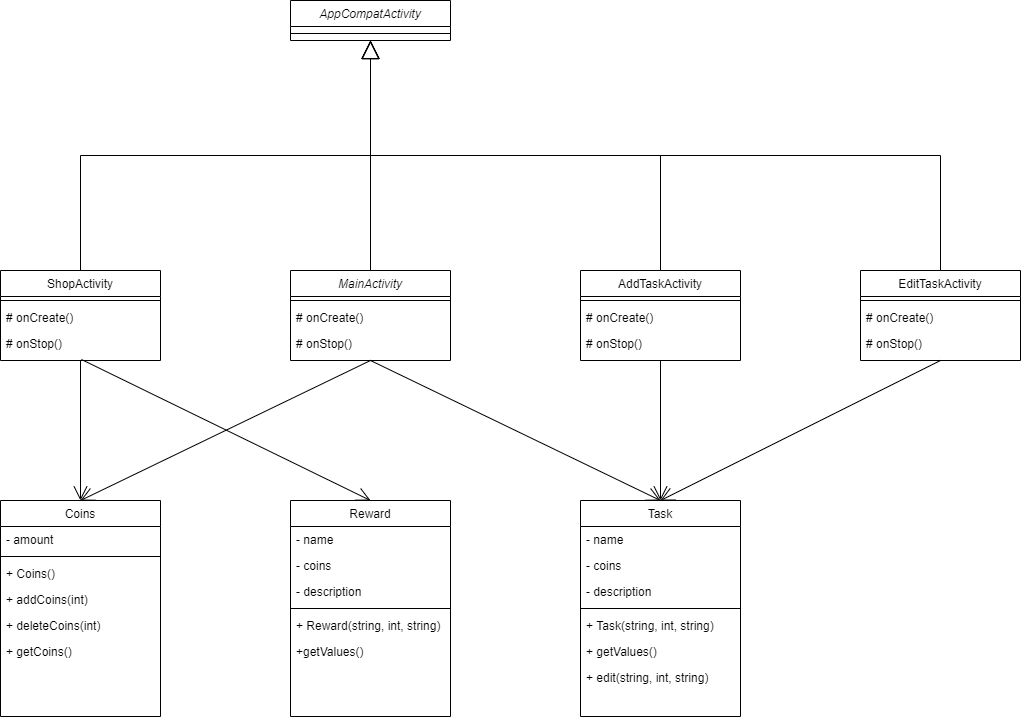

The diagram above was exported from draw.io. Its source (the exported page's mxGraphModel, read from the mxfile embedded in the PNG):
<mxGraphModel dx="1422" dy="762" grid="1" gridSize="10" guides="1" tooltips="1" connect="1" arrows="1" fold="1" page="1" pageScale="1" pageWidth="827" pageHeight="1169" math="0" shadow="0">
  <root>
    <mxCell id="WIyWlLk6GJQsqaUBKTNV-0" />
    <mxCell id="WIyWlLk6GJQsqaUBKTNV-1" parent="WIyWlLk6GJQsqaUBKTNV-0" />
    <mxCell id="zkfFHV4jXpPFQw0GAbJ--0" value="MainActivity" style="swimlane;fontStyle=2;align=center;verticalAlign=top;childLayout=stackLayout;horizontal=1;startSize=26;horizontalStack=0;resizeParent=1;resizeLast=0;collapsible=1;marginBottom=0;rounded=0;shadow=0;strokeWidth=1;" parent="WIyWlLk6GJQsqaUBKTNV-1" vertex="1">
      <mxGeometry x="310" y="310" width="160" height="90" as="geometry">
        <mxRectangle x="230" y="140" width="160" height="26" as="alternateBounds" />
      </mxGeometry>
    </mxCell>
    <mxCell id="zkfFHV4jXpPFQw0GAbJ--4" value="" style="line;html=1;strokeWidth=1;align=left;verticalAlign=middle;spacingTop=-1;spacingLeft=3;spacingRight=3;rotatable=0;labelPosition=right;points=[];portConstraint=eastwest;" parent="zkfFHV4jXpPFQw0GAbJ--0" vertex="1">
      <mxGeometry y="26" width="160" height="8" as="geometry" />
    </mxCell>
    <mxCell id="zkfFHV4jXpPFQw0GAbJ--5" value="# onCreate()" style="text;align=left;verticalAlign=top;spacingLeft=4;spacingRight=4;overflow=hidden;rotatable=0;points=[[0,0.5],[1,0.5]];portConstraint=eastwest;" parent="zkfFHV4jXpPFQw0GAbJ--0" vertex="1">
      <mxGeometry y="34" width="160" height="26" as="geometry" />
    </mxCell>
    <mxCell id="lSyhNkd20zEJznmbMm93-65" value="# onStop()" style="text;align=left;verticalAlign=top;spacingLeft=4;spacingRight=4;overflow=hidden;rotatable=0;points=[[0,0.5],[1,0.5]];portConstraint=eastwest;" parent="zkfFHV4jXpPFQw0GAbJ--0" vertex="1">
      <mxGeometry y="60" width="160" height="26" as="geometry" />
    </mxCell>
    <mxCell id="zkfFHV4jXpPFQw0GAbJ--17" value="ShopActivity" style="swimlane;fontStyle=0;align=center;verticalAlign=top;childLayout=stackLayout;horizontal=1;startSize=26;horizontalStack=0;resizeParent=1;resizeLast=0;collapsible=1;marginBottom=0;rounded=0;shadow=0;strokeWidth=1;" parent="WIyWlLk6GJQsqaUBKTNV-1" vertex="1">
      <mxGeometry x="20" y="310" width="160" height="90" as="geometry">
        <mxRectangle x="550" y="140" width="160" height="26" as="alternateBounds" />
      </mxGeometry>
    </mxCell>
    <mxCell id="zkfFHV4jXpPFQw0GAbJ--23" value="" style="line;html=1;strokeWidth=1;align=left;verticalAlign=middle;spacingTop=-1;spacingLeft=3;spacingRight=3;rotatable=0;labelPosition=right;points=[];portConstraint=eastwest;" parent="zkfFHV4jXpPFQw0GAbJ--17" vertex="1">
      <mxGeometry y="26" width="160" height="8" as="geometry" />
    </mxCell>
    <mxCell id="zkfFHV4jXpPFQw0GAbJ--24" value="# onCreate()" style="text;align=left;verticalAlign=top;spacingLeft=4;spacingRight=4;overflow=hidden;rotatable=0;points=[[0,0.5],[1,0.5]];portConstraint=eastwest;" parent="zkfFHV4jXpPFQw0GAbJ--17" vertex="1">
      <mxGeometry y="34" width="160" height="26" as="geometry" />
    </mxCell>
    <mxCell id="zkfFHV4jXpPFQw0GAbJ--25" value="# onStop()" style="text;align=left;verticalAlign=top;spacingLeft=4;spacingRight=4;overflow=hidden;rotatable=0;points=[[0,0.5],[1,0.5]];portConstraint=eastwest;" parent="zkfFHV4jXpPFQw0GAbJ--17" vertex="1">
      <mxGeometry y="60" width="160" height="26" as="geometry" />
    </mxCell>
    <mxCell id="lSyhNkd20zEJznmbMm93-0" value="AddTaskActivity" style="swimlane;fontStyle=0;align=center;verticalAlign=top;childLayout=stackLayout;horizontal=1;startSize=26;horizontalStack=0;resizeParent=1;resizeLast=0;collapsible=1;marginBottom=0;rounded=0;shadow=0;strokeWidth=1;" parent="WIyWlLk6GJQsqaUBKTNV-1" vertex="1">
      <mxGeometry x="600" y="310" width="160" height="90" as="geometry">
        <mxRectangle x="550" y="140" width="160" height="26" as="alternateBounds" />
      </mxGeometry>
    </mxCell>
    <mxCell id="lSyhNkd20zEJznmbMm93-6" value="" style="line;html=1;strokeWidth=1;align=left;verticalAlign=middle;spacingTop=-1;spacingLeft=3;spacingRight=3;rotatable=0;labelPosition=right;points=[];portConstraint=eastwest;" parent="lSyhNkd20zEJznmbMm93-0" vertex="1">
      <mxGeometry y="26" width="160" height="8" as="geometry" />
    </mxCell>
    <mxCell id="lSyhNkd20zEJznmbMm93-7" value="# onCreate()" style="text;align=left;verticalAlign=top;spacingLeft=4;spacingRight=4;overflow=hidden;rotatable=0;points=[[0,0.5],[1,0.5]];portConstraint=eastwest;" parent="lSyhNkd20zEJznmbMm93-0" vertex="1">
      <mxGeometry y="34" width="160" height="26" as="geometry" />
    </mxCell>
    <mxCell id="lSyhNkd20zEJznmbMm93-66" value="# onStop()" style="text;align=left;verticalAlign=top;spacingLeft=4;spacingRight=4;overflow=hidden;rotatable=0;points=[[0,0.5],[1,0.5]];portConstraint=eastwest;" parent="lSyhNkd20zEJznmbMm93-0" vertex="1">
      <mxGeometry y="60" width="160" height="26" as="geometry" />
    </mxCell>
    <mxCell id="lSyhNkd20zEJznmbMm93-10" value="EditTaskActivity" style="swimlane;fontStyle=0;align=center;verticalAlign=top;childLayout=stackLayout;horizontal=1;startSize=26;horizontalStack=0;resizeParent=1;resizeLast=0;collapsible=1;marginBottom=0;rounded=0;shadow=0;strokeWidth=1;" parent="WIyWlLk6GJQsqaUBKTNV-1" vertex="1">
      <mxGeometry x="880" y="310" width="160" height="90" as="geometry">
        <mxRectangle x="550" y="140" width="160" height="26" as="alternateBounds" />
      </mxGeometry>
    </mxCell>
    <mxCell id="lSyhNkd20zEJznmbMm93-16" value="" style="line;html=1;strokeWidth=1;align=left;verticalAlign=middle;spacingTop=-1;spacingLeft=3;spacingRight=3;rotatable=0;labelPosition=right;points=[];portConstraint=eastwest;" parent="lSyhNkd20zEJznmbMm93-10" vertex="1">
      <mxGeometry y="26" width="160" height="8" as="geometry" />
    </mxCell>
    <mxCell id="lSyhNkd20zEJznmbMm93-17" value="# onCreate()" style="text;align=left;verticalAlign=top;spacingLeft=4;spacingRight=4;overflow=hidden;rotatable=0;points=[[0,0.5],[1,0.5]];portConstraint=eastwest;" parent="lSyhNkd20zEJznmbMm93-10" vertex="1">
      <mxGeometry y="34" width="160" height="26" as="geometry" />
    </mxCell>
    <mxCell id="lSyhNkd20zEJznmbMm93-67" value="# onStop()" style="text;align=left;verticalAlign=top;spacingLeft=4;spacingRight=4;overflow=hidden;rotatable=0;points=[[0,0.5],[1,0.5]];portConstraint=eastwest;" parent="lSyhNkd20zEJznmbMm93-10" vertex="1">
      <mxGeometry y="60" width="160" height="26" as="geometry" />
    </mxCell>
    <mxCell id="lSyhNkd20zEJznmbMm93-21" value="Task" style="swimlane;fontStyle=0;align=center;verticalAlign=top;childLayout=stackLayout;horizontal=1;startSize=26;horizontalStack=0;resizeParent=1;resizeLast=0;collapsible=1;marginBottom=0;rounded=0;shadow=0;strokeWidth=1;" parent="WIyWlLk6GJQsqaUBKTNV-1" vertex="1">
      <mxGeometry x="600" y="540" width="160" height="216" as="geometry">
        <mxRectangle x="550" y="140" width="160" height="26" as="alternateBounds" />
      </mxGeometry>
    </mxCell>
    <mxCell id="lSyhNkd20zEJznmbMm93-22" value="- name" style="text;align=left;verticalAlign=top;spacingLeft=4;spacingRight=4;overflow=hidden;rotatable=0;points=[[0,0.5],[1,0.5]];portConstraint=eastwest;" parent="lSyhNkd20zEJznmbMm93-21" vertex="1">
      <mxGeometry y="26" width="160" height="26" as="geometry" />
    </mxCell>
    <mxCell id="lSyhNkd20zEJznmbMm93-23" value="- coins" style="text;align=left;verticalAlign=top;spacingLeft=4;spacingRight=4;overflow=hidden;rotatable=0;points=[[0,0.5],[1,0.5]];portConstraint=eastwest;rounded=0;shadow=0;html=0;" parent="lSyhNkd20zEJznmbMm93-21" vertex="1">
      <mxGeometry y="52" width="160" height="26" as="geometry" />
    </mxCell>
    <mxCell id="lSyhNkd20zEJznmbMm93-24" value="- description" style="text;align=left;verticalAlign=top;spacingLeft=4;spacingRight=4;overflow=hidden;rotatable=0;points=[[0,0.5],[1,0.5]];portConstraint=eastwest;rounded=0;shadow=0;html=0;" parent="lSyhNkd20zEJznmbMm93-21" vertex="1">
      <mxGeometry y="78" width="160" height="26" as="geometry" />
    </mxCell>
    <mxCell id="lSyhNkd20zEJznmbMm93-27" value="" style="line;html=1;strokeWidth=1;align=left;verticalAlign=middle;spacingTop=-1;spacingLeft=3;spacingRight=3;rotatable=0;labelPosition=right;points=[];portConstraint=eastwest;" parent="lSyhNkd20zEJznmbMm93-21" vertex="1">
      <mxGeometry y="104" width="160" height="8" as="geometry" />
    </mxCell>
    <mxCell id="lSyhNkd20zEJznmbMm93-28" value="+ Task(string, int, string)" style="text;align=left;verticalAlign=top;spacingLeft=4;spacingRight=4;overflow=hidden;rotatable=0;points=[[0,0.5],[1,0.5]];portConstraint=eastwest;" parent="lSyhNkd20zEJznmbMm93-21" vertex="1">
      <mxGeometry y="112" width="160" height="26" as="geometry" />
    </mxCell>
    <mxCell id="lSyhNkd20zEJznmbMm93-29" value="+ getValues()" style="text;align=left;verticalAlign=top;spacingLeft=4;spacingRight=4;overflow=hidden;rotatable=0;points=[[0,0.5],[1,0.5]];portConstraint=eastwest;" parent="lSyhNkd20zEJznmbMm93-21" vertex="1">
      <mxGeometry y="138" width="160" height="26" as="geometry" />
    </mxCell>
    <mxCell id="lSyhNkd20zEJznmbMm93-79" value="+ edit(string, int, string)" style="text;align=left;verticalAlign=top;spacingLeft=4;spacingRight=4;overflow=hidden;rotatable=0;points=[[0,0.5],[1,0.5]];portConstraint=eastwest;" parent="lSyhNkd20zEJznmbMm93-21" vertex="1">
      <mxGeometry y="164" width="160" height="26" as="geometry" />
    </mxCell>
    <mxCell id="lSyhNkd20zEJznmbMm93-30" value="Reward" style="swimlane;fontStyle=0;align=center;verticalAlign=top;childLayout=stackLayout;horizontal=1;startSize=26;horizontalStack=0;resizeParent=1;resizeLast=0;collapsible=1;marginBottom=0;rounded=0;shadow=0;strokeWidth=1;" parent="WIyWlLk6GJQsqaUBKTNV-1" vertex="1">
      <mxGeometry x="310" y="540" width="160" height="216" as="geometry">
        <mxRectangle x="550" y="140" width="160" height="26" as="alternateBounds" />
      </mxGeometry>
    </mxCell>
    <mxCell id="lSyhNkd20zEJznmbMm93-31" value="- name" style="text;align=left;verticalAlign=top;spacingLeft=4;spacingRight=4;overflow=hidden;rotatable=0;points=[[0,0.5],[1,0.5]];portConstraint=eastwest;" parent="lSyhNkd20zEJznmbMm93-30" vertex="1">
      <mxGeometry y="26" width="160" height="26" as="geometry" />
    </mxCell>
    <mxCell id="lSyhNkd20zEJznmbMm93-32" value="- coins" style="text;align=left;verticalAlign=top;spacingLeft=4;spacingRight=4;overflow=hidden;rotatable=0;points=[[0,0.5],[1,0.5]];portConstraint=eastwest;rounded=0;shadow=0;html=0;" parent="lSyhNkd20zEJznmbMm93-30" vertex="1">
      <mxGeometry y="52" width="160" height="26" as="geometry" />
    </mxCell>
    <mxCell id="lSyhNkd20zEJznmbMm93-33" value="- description" style="text;align=left;verticalAlign=top;spacingLeft=4;spacingRight=4;overflow=hidden;rotatable=0;points=[[0,0.5],[1,0.5]];portConstraint=eastwest;rounded=0;shadow=0;html=0;" parent="lSyhNkd20zEJznmbMm93-30" vertex="1">
      <mxGeometry y="78" width="160" height="26" as="geometry" />
    </mxCell>
    <mxCell id="lSyhNkd20zEJznmbMm93-36" value="" style="line;html=1;strokeWidth=1;align=left;verticalAlign=middle;spacingTop=-1;spacingLeft=3;spacingRight=3;rotatable=0;labelPosition=right;points=[];portConstraint=eastwest;" parent="lSyhNkd20zEJznmbMm93-30" vertex="1">
      <mxGeometry y="104" width="160" height="8" as="geometry" />
    </mxCell>
    <mxCell id="lSyhNkd20zEJznmbMm93-37" value="+ Reward(string, int, string)" style="text;align=left;verticalAlign=top;spacingLeft=4;spacingRight=4;overflow=hidden;rotatable=0;points=[[0,0.5],[1,0.5]];portConstraint=eastwest;" parent="lSyhNkd20zEJznmbMm93-30" vertex="1">
      <mxGeometry y="112" width="160" height="26" as="geometry" />
    </mxCell>
    <mxCell id="lSyhNkd20zEJznmbMm93-38" value="+getValues()" style="text;align=left;verticalAlign=top;spacingLeft=4;spacingRight=4;overflow=hidden;rotatable=0;points=[[0,0.5],[1,0.5]];portConstraint=eastwest;" parent="lSyhNkd20zEJznmbMm93-30" vertex="1">
      <mxGeometry y="138" width="160" height="26" as="geometry" />
    </mxCell>
    <mxCell id="lSyhNkd20zEJznmbMm93-39" value="AppCompatActivity" style="swimlane;fontStyle=2;align=center;verticalAlign=top;childLayout=stackLayout;horizontal=1;startSize=26;horizontalStack=0;resizeParent=1;resizeLast=0;collapsible=1;marginBottom=0;rounded=0;shadow=0;strokeWidth=1;" parent="WIyWlLk6GJQsqaUBKTNV-1" vertex="1">
      <mxGeometry x="310" y="40" width="160" height="40" as="geometry">
        <mxRectangle x="230" y="140" width="160" height="26" as="alternateBounds" />
      </mxGeometry>
    </mxCell>
    <mxCell id="lSyhNkd20zEJznmbMm93-43" value="" style="line;html=1;strokeWidth=1;align=left;verticalAlign=middle;spacingTop=-1;spacingLeft=3;spacingRight=3;rotatable=0;labelPosition=right;points=[];portConstraint=eastwest;" parent="lSyhNkd20zEJznmbMm93-39" vertex="1">
      <mxGeometry y="26" width="160" height="14" as="geometry" />
    </mxCell>
    <mxCell id="lSyhNkd20zEJznmbMm93-46" value="" style="endArrow=block;endSize=16;endFill=0;html=1;exitX=0.5;exitY=0;exitDx=0;exitDy=0;edgeStyle=orthogonalEdgeStyle;rounded=0;entryX=0.5;entryY=1;entryDx=0;entryDy=0;" parent="WIyWlLk6GJQsqaUBKTNV-1" source="zkfFHV4jXpPFQw0GAbJ--17" target="lSyhNkd20zEJznmbMm93-39" edge="1">
      <mxGeometry x="0.0022" y="65" width="160" relative="1" as="geometry">
        <mxPoint x="80" y="150" as="sourcePoint" />
        <mxPoint x="380.0799999999999" y="100.98800000000006" as="targetPoint" />
        <mxPoint as="offset" />
      </mxGeometry>
    </mxCell>
    <mxCell id="lSyhNkd20zEJznmbMm93-55" value="" style="endArrow=block;endSize=16;endFill=0;html=1;edgeStyle=orthogonalEdgeStyle;rounded=0;exitX=0.5;exitY=0;exitDx=0;exitDy=0;" parent="WIyWlLk6GJQsqaUBKTNV-1" source="zkfFHV4jXpPFQw0GAbJ--0" edge="1">
      <mxGeometry x="0.0022" y="65" width="160" relative="1" as="geometry">
        <mxPoint x="380" y="320" as="sourcePoint" />
        <mxPoint x="390" y="80" as="targetPoint" />
        <mxPoint as="offset" />
      </mxGeometry>
    </mxCell>
    <mxCell id="lSyhNkd20zEJznmbMm93-57" value="" style="endArrow=block;endSize=16;endFill=0;html=1;exitX=0.5;exitY=0;exitDx=0;exitDy=0;edgeStyle=orthogonalEdgeStyle;rounded=0;" parent="WIyWlLk6GJQsqaUBKTNV-1" source="lSyhNkd20zEJznmbMm93-10" edge="1">
      <mxGeometry x="0.0022" y="65" width="160" relative="1" as="geometry">
        <mxPoint x="130" y="340" as="sourcePoint" />
        <mxPoint x="390" y="80" as="targetPoint" />
        <mxPoint as="offset" />
      </mxGeometry>
    </mxCell>
    <mxCell id="lSyhNkd20zEJznmbMm93-58" value="" style="endArrow=open;endFill=1;endSize=12;html=1;exitX=0.506;exitY=1.115;exitDx=0;exitDy=0;exitPerimeter=0;entryX=0.5;entryY=0;entryDx=0;entryDy=0;" parent="WIyWlLk6GJQsqaUBKTNV-1" source="zkfFHV4jXpPFQw0GAbJ--25" target="lSyhNkd20zEJznmbMm93-30" edge="1">
      <mxGeometry width="160" relative="1" as="geometry">
        <mxPoint x="270" y="540" as="sourcePoint" />
        <mxPoint x="430" y="540" as="targetPoint" />
      </mxGeometry>
    </mxCell>
    <mxCell id="lSyhNkd20zEJznmbMm93-59" value="" style="endArrow=open;endFill=1;endSize=12;html=1;entryX=0.5;entryY=0;entryDx=0;entryDy=0;exitX=0.5;exitY=1;exitDx=0;exitDy=0;" parent="WIyWlLk6GJQsqaUBKTNV-1" source="zkfFHV4jXpPFQw0GAbJ--0" target="lSyhNkd20zEJznmbMm93-21" edge="1">
      <mxGeometry width="160" relative="1" as="geometry">
        <mxPoint x="380" y="451" as="sourcePoint" />
        <mxPoint x="539.04" y="611.01" as="targetPoint" />
      </mxGeometry>
    </mxCell>
    <mxCell id="lSyhNkd20zEJznmbMm93-62" value="" style="endArrow=block;endSize=16;endFill=0;html=1;edgeStyle=orthogonalEdgeStyle;rounded=0;exitX=0.5;exitY=0;exitDx=0;exitDy=0;" parent="WIyWlLk6GJQsqaUBKTNV-1" source="lSyhNkd20zEJznmbMm93-0" edge="1">
      <mxGeometry x="0.0022" y="65" width="160" relative="1" as="geometry">
        <mxPoint x="400" y="320" as="sourcePoint" />
        <mxPoint x="390" y="80" as="targetPoint" />
        <mxPoint as="offset" />
      </mxGeometry>
    </mxCell>
    <mxCell id="lSyhNkd20zEJznmbMm93-68" value="Coins" style="swimlane;fontStyle=0;align=center;verticalAlign=top;childLayout=stackLayout;horizontal=1;startSize=26;horizontalStack=0;resizeParent=1;resizeLast=0;collapsible=1;marginBottom=0;rounded=0;shadow=0;strokeWidth=1;" parent="WIyWlLk6GJQsqaUBKTNV-1" vertex="1">
      <mxGeometry x="20" y="540" width="160" height="216" as="geometry">
        <mxRectangle x="550" y="140" width="160" height="26" as="alternateBounds" />
      </mxGeometry>
    </mxCell>
    <mxCell id="lSyhNkd20zEJznmbMm93-69" value="- amount" style="text;align=left;verticalAlign=top;spacingLeft=4;spacingRight=4;overflow=hidden;rotatable=0;points=[[0,0.5],[1,0.5]];portConstraint=eastwest;" parent="lSyhNkd20zEJznmbMm93-68" vertex="1">
      <mxGeometry y="26" width="160" height="26" as="geometry" />
    </mxCell>
    <mxCell id="lSyhNkd20zEJznmbMm93-74" value="" style="line;html=1;strokeWidth=1;align=left;verticalAlign=middle;spacingTop=-1;spacingLeft=3;spacingRight=3;rotatable=0;labelPosition=right;points=[];portConstraint=eastwest;" parent="lSyhNkd20zEJznmbMm93-68" vertex="1">
      <mxGeometry y="52" width="160" height="8" as="geometry" />
    </mxCell>
    <mxCell id="lSyhNkd20zEJznmbMm93-75" value="+ Coins()" style="text;align=left;verticalAlign=top;spacingLeft=4;spacingRight=4;overflow=hidden;rotatable=0;points=[[0,0.5],[1,0.5]];portConstraint=eastwest;" parent="lSyhNkd20zEJznmbMm93-68" vertex="1">
      <mxGeometry y="60" width="160" height="26" as="geometry" />
    </mxCell>
    <mxCell id="lSyhNkd20zEJznmbMm93-76" value="+ addCoins(int)" style="text;align=left;verticalAlign=top;spacingLeft=4;spacingRight=4;overflow=hidden;rotatable=0;points=[[0,0.5],[1,0.5]];portConstraint=eastwest;" parent="lSyhNkd20zEJznmbMm93-68" vertex="1">
      <mxGeometry y="86" width="160" height="26" as="geometry" />
    </mxCell>
    <mxCell id="lSyhNkd20zEJznmbMm93-77" value="+ deleteCoins(int)" style="text;align=left;verticalAlign=top;spacingLeft=4;spacingRight=4;overflow=hidden;rotatable=0;points=[[0,0.5],[1,0.5]];portConstraint=eastwest;" parent="lSyhNkd20zEJznmbMm93-68" vertex="1">
      <mxGeometry y="112" width="160" height="26" as="geometry" />
    </mxCell>
    <mxCell id="lSyhNkd20zEJznmbMm93-80" value="+ getCoins()" style="text;align=left;verticalAlign=top;spacingLeft=4;spacingRight=4;overflow=hidden;rotatable=0;points=[[0,0.5],[1,0.5]];portConstraint=eastwest;" parent="lSyhNkd20zEJznmbMm93-68" vertex="1">
      <mxGeometry y="138" width="160" height="26" as="geometry" />
    </mxCell>
    <mxCell id="lSyhNkd20zEJznmbMm93-81" value="" style="endArrow=open;endFill=1;endSize=12;html=1;exitX=0.5;exitY=1;exitDx=0;exitDy=0;entryX=0.5;entryY=0;entryDx=0;entryDy=0;labelPosition=center;verticalLabelPosition=bottom;align=center;verticalAlign=top;" parent="WIyWlLk6GJQsqaUBKTNV-1" source="zkfFHV4jXpPFQw0GAbJ--17" target="lSyhNkd20zEJznmbMm93-68" edge="1">
      <mxGeometry width="160" relative="1" as="geometry">
        <mxPoint x="110.96000000000004" y="408.99" as="sourcePoint" />
        <mxPoint x="100" y="530" as="targetPoint" />
      </mxGeometry>
    </mxCell>
    <mxCell id="lSyhNkd20zEJznmbMm93-82" value="" style="endArrow=open;endFill=1;endSize=12;html=1;exitX=0.5;exitY=1;exitDx=0;exitDy=0;" parent="WIyWlLk6GJQsqaUBKTNV-1" source="zkfFHV4jXpPFQw0GAbJ--0" edge="1">
      <mxGeometry width="160" relative="1" as="geometry">
        <mxPoint x="110" y="410" as="sourcePoint" />
        <mxPoint x="100" y="540" as="targetPoint" />
      </mxGeometry>
    </mxCell>
    <mxCell id="lSyhNkd20zEJznmbMm93-83" value="" style="endArrow=open;endFill=1;endSize=12;html=1;exitX=0.5;exitY=1;exitDx=0;exitDy=0;" parent="WIyWlLk6GJQsqaUBKTNV-1" source="lSyhNkd20zEJznmbMm93-0" target="lSyhNkd20zEJznmbMm93-21" edge="1">
      <mxGeometry width="160" relative="1" as="geometry">
        <mxPoint x="120" y="420" as="sourcePoint" />
        <mxPoint x="120" y="560" as="targetPoint" />
      </mxGeometry>
    </mxCell>
    <mxCell id="lSyhNkd20zEJznmbMm93-84" value="" style="endArrow=open;endFill=1;endSize=12;html=1;exitX=0.5;exitY=1;exitDx=0;exitDy=0;" parent="WIyWlLk6GJQsqaUBKTNV-1" source="lSyhNkd20zEJznmbMm93-10" edge="1">
      <mxGeometry width="160" relative="1" as="geometry">
        <mxPoint x="130" y="430" as="sourcePoint" />
        <mxPoint x="680" y="540" as="targetPoint" />
      </mxGeometry>
    </mxCell>
  </root>
</mxGraphModel>